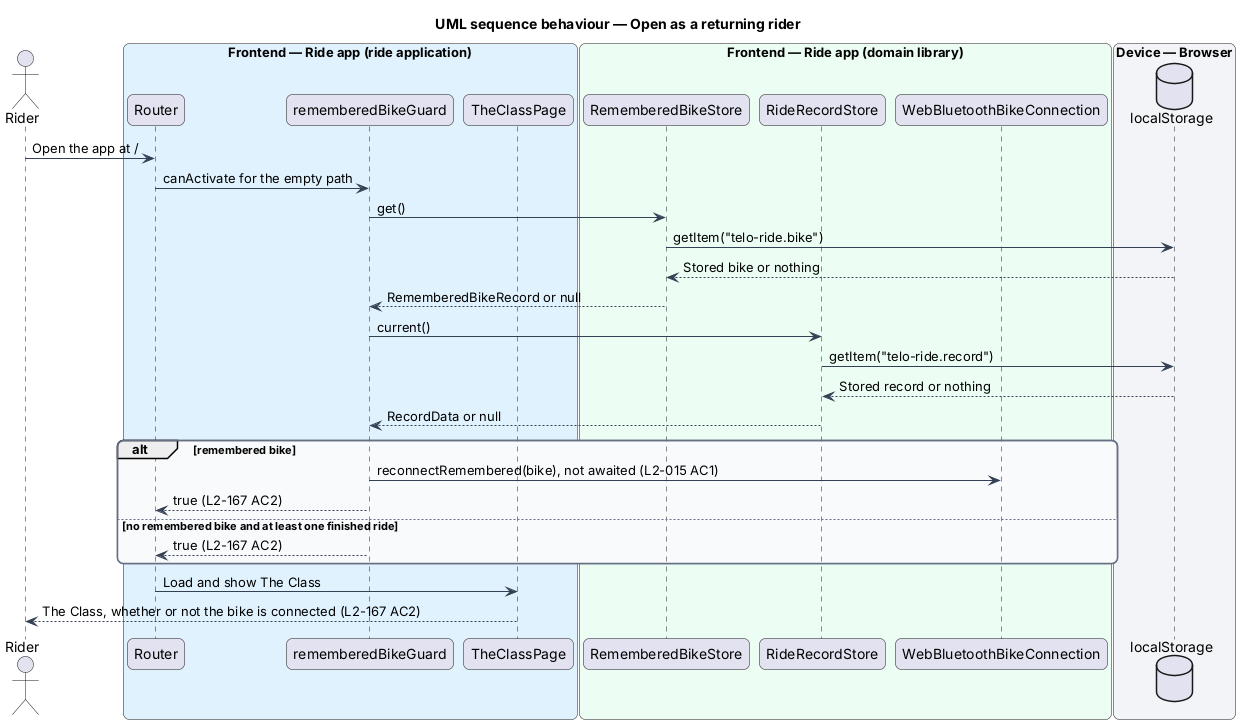

The diagram above was rendered by PlantUML. Its source (embedded in the PNG):
@startuml
title UML sequence behaviour — Open as a returning rider
skinparam backgroundColor #FFFFFF
skinparam shadowing false
skinparam roundcorner 12
skinparam defaultFontName Arial
skinparam ArrowColor #344054
skinparam rectangle {
  BorderColor #344054
  FontColor #101828
}
skinparam package {
  BorderColor #667085
  FontColor #101828
  BackgroundColor #F9FAFB
}
actor "Rider" as rider
box "Frontend — Ride app (ride application)" #E0F2FE
  participant "Router" as router
  participant "rememberedBikeGuard" as guard
  participant "TheClassPage" as page
end box
box "Frontend — Ride app (domain library)" #ECFDF3
  participant "RememberedBikeStore" as bikes
  participant "RideRecordStore" as record
  participant "WebBluetoothBikeConnection" as connection
end box
box "Device — Browser" #F2F4F7
  database "localStorage" as storage
end box
rider -> router : Open the app at /
router -> guard : canActivate for the empty path
guard -> bikes : get()
bikes -> storage : getItem("telo-ride.bike")
storage --> bikes : Stored bike or nothing
bikes --> guard : RememberedBikeRecord or null
guard -> record : current()
record -> storage : getItem("telo-ride.record")
storage --> record : Stored record or nothing
record --> guard : RecordData or null
alt remembered bike
  guard -> connection : reconnectRemembered(bike), not awaited (L2-015 AC1)
  guard --> router : true (L2-167 AC2)
else no remembered bike and at least one finished ride
  guard --> router : true (L2-167 AC2)
end
router -> page : Load and show The Class
page --> rider : The Class, whether or not the bike is connected (L2-167 AC2)
@enduml